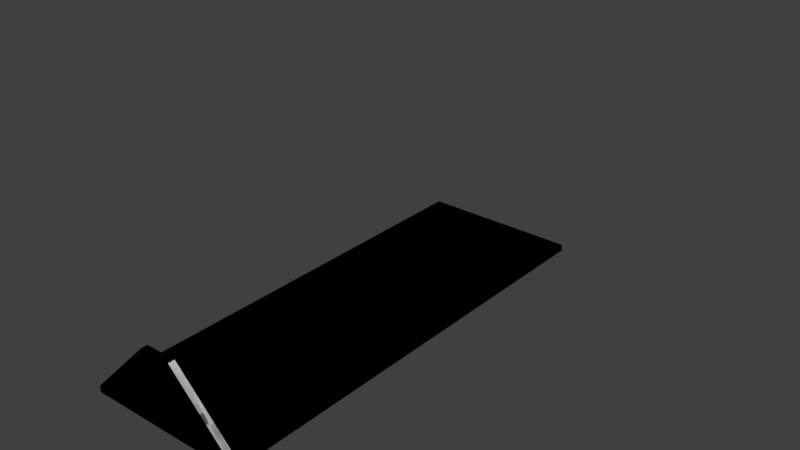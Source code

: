 # Source: boxloader_pallet4.blend  (saved by Blender 2.78.0; exported with 4.5.12 LTS)
import bpy
from mathutils import Matrix  # noqa: F401  (used for matrix-valued properties, if any)

bpy.ops.wm.read_factory_settings(use_empty=True)
scene = bpy.context.scene
scene.name = 'Scene'

# ---- collections
col_collection_1 = bpy.data.collections.new('Collection 1'); scene.collection.children.link(col_collection_1)
col_collection_2 = bpy.data.collections.new('Collection 2'); scene.collection.children.link(col_collection_2)
col_collection_3 = bpy.data.collections.new('Collection 3'); scene.collection.children.link(col_collection_3)
col_collection_4 = bpy.data.collections.new('Collection 4'); scene.collection.children.link(col_collection_4)
col_collection_5 = bpy.data.collections.new('Collection 5'); scene.collection.children.link(col_collection_5)
col_collection_6 = bpy.data.collections.new('Collection 6'); scene.collection.children.link(col_collection_6)
col_collection_7 = bpy.data.collections.new('Collection 7'); scene.collection.children.link(col_collection_7)

# ---- materials (node trees are filled in below, after node groups)
mat_material = bpy.data.materials.new('Material')
mat_material.alpha_threshold = 0.0
mat_material.use_transparent_shadow = False
mat_material.roughness = 0.5
mat_material_001 = bpy.data.materials.new('Material.001')
mat_material_001.alpha_threshold = 0.0
mat_material_001.use_transparent_shadow = False
mat_material_001.roughness = 0.5
mat_material_002 = bpy.data.materials.new('Material.002')
mat_material_002.alpha_threshold = 0.0
mat_material_002.use_transparent_shadow = False
mat_material_002.roughness = 0.5

# ---- material node trees

# ---- world
world_world = bpy.data.worlds.new('World'); scene.world = world_world
world_world.color = (0.05088, 0.05088, 0.05088)
world_world.use_sun_shadow = False
world_world.sun_shadow_jitter_overblur = 0.0
world_world.cycles.sampling_method = 'MANUAL'

# ---- meshes
me_cube = bpy.data.meshes.new('Cube')
me_cube.from_pydata([(1.25, 4.0, -1.004), (1.25, 4.0, -0.9), (1.25, -3.0, -1.0), (1.25, -3.0, -0.9), (-1.25, 4.0, -1.004), (-1.25, 4.0, -0.9), (-1.25, -3.0, -1.0), (-1.25, -3.0, -0.9), (1.25, -3.1, -0.9), (1.25, -3.1, -1.0), (-1.25, -3.1, -1.0), (-1.25, -3.1, -0.9), (-0.25, -3.1, 0.1), (0.25, -3.1, 0.1), (-0.25, -3.0, 0.1), (0.25, -3.0, 0.1)], [], [(0, 1, 3, 2), (13, 15, 14, 12), (6, 7, 5, 4), (4, 5, 1, 0), (2, 6, 4, 0), (7, 3, 1, 5), (3, 15, 13, 8), (2, 3, 8, 9), (7, 6, 10, 11), (6, 2, 9, 10), (12, 11, 8, 13), (3, 7, 14, 15), (12, 14, 7, 11), (9, 8, 11, 10)])
_uv = me_cube.uv_layers.new(name='UVMap')
_uv.uv.foreach_set('vector', [0.0, 0.4, 0.0, 3.0, 5.0, 3.0, 5.0, 0.5, 1.788e-07, 0.08333, 1.788e-07, -2.384e-07, 1.0, 0.0, 1.0, 0.08333, 0.0, 0.5, 0.0, 3.0, -5.0, 3.0, -5.0, 0.4, 0.0, 0.4, 0.0, 3.0, -5.0, 3.0, -5.0, 0.4, 0.0, 0.0, 5.0, 0.0, 5.0, -5.0, 0.0, -5.0, 0.0, 0.0, -5.0, 0.0, -5.0, -5.0, 0.0, -5.0, 0.0, 0.0, -2.384e-07, 25.0, 0.08333, 25.0, 0.08333, 0.0, 0.0, 0.5, 0.0, 3.0, 0.08333, 3.0, 0.08333, 0.5, 0.0, 0.0, 0.0, -2.5, 0.08333, -2.5, 0.08333, 0.0, 0.0, 0.0, -5.0, 0.0, -5.0, 0.08333, 0.0, 0.08333, 1.0, 0.0, 3.0, -25.0, -2.0, -25.0, 1.788e-07, 0.0, 0.0, 0.0, 5.0, 0.0, 3.0, 25.0, 2.0, 25.0, 0.08333, 0.0, 0.0, 0.0, 0.0, -25.0, 0.08333, -25.0, 0.0, 0.5, 0.0, 3.0, 5.0, 3.0, 5.0, 0.5])
me_cube.materials.append(mat_material)
me_cube.use_remesh_preserve_volume = False
me_cube.use_remesh_preserve_attributes = False
me_cube.use_mirror_vertex_groups = False
me_cube.update()
me_cube_001 = bpy.data.meshes.new('Cube.001')
me_cube_001.from_pydata([(1.25, 4.0, -1.004), (1.25, 4.0, -0.9), (1.25, -3.0, -1.0), (1.25, -3.0, -0.9), (-1.25, 4.0, -1.004), (-1.25, 4.0, -0.9), (-1.25, -3.0, -1.0), (-1.25, -3.0, -0.9), (1.25, -3.1, -0.9), (1.25, -3.1, -1.0), (-1.25, -3.1, -1.0), (-1.25, -3.1, -0.9), (-0.25, -3.1, 0.1), (0.25, -3.1, 0.1), (-0.25, -3.0, 0.1), (0.25, -3.0, 0.1)], [], [(1, 2, 0), (15, 12, 13), (6, 5, 4), (5, 0, 4), (6, 0, 2), (3, 5, 7), (15, 8, 3), (3, 9, 2), (6, 11, 7), (2, 10, 6), (11, 13, 12), (7, 15, 3), (14, 11, 12), (8, 10, 9), (1, 3, 2), (15, 14, 12), (6, 7, 5), (5, 1, 0), (6, 4, 0), (3, 1, 5), (15, 13, 8), (3, 8, 9), (6, 10, 11), (2, 9, 10), (11, 8, 13), (7, 14, 15), (14, 7, 11), (8, 11, 10)])
me_cube_001.use_remesh_preserve_volume = False
me_cube_001.use_remesh_preserve_attributes = False
me_cube_001.use_mirror_vertex_groups = False
me_cube_001.update()
me_cube_002 = bpy.data.meshes.new('Cube.002')
me_cube_002.from_pydata([(1.25, 4.0, -1.004), (1.25, 4.0, -0.9), (1.25, -3.0, -1.0), (1.25, -3.0, -0.9), (-1.25, 4.0, -1.004), (-1.25, 4.0, -0.9), (-1.25, -3.0, -1.0), (-1.25, -3.0, -0.9), (1.25, -3.1, -0.9), (1.25, -3.1, -1.0), (-1.25, -3.1, -1.0), (-1.25, -3.1, -0.9), (-0.25, -3.1, 0.1), (0.25, -3.1, 0.1), (-0.25, -3.0, 0.1), (0.25, -3.0, 0.1)], [], [(0, 1, 3, 2), (13, 15, 14, 12), (6, 7, 5, 4), (4, 5, 1, 0), (2, 6, 4, 0), (7, 3, 1, 5), (3, 15, 13, 8), (2, 3, 8, 9), (7, 6, 10, 11), (6, 2, 9, 10), (12, 11, 8, 13), (3, 7, 14, 15), (12, 14, 7, 11), (9, 8, 11, 10)])
me_cube_002.use_remesh_preserve_volume = False
me_cube_002.use_remesh_preserve_attributes = False
me_cube_002.use_mirror_vertex_groups = False
me_cube_002.update()
me_cube_003 = bpy.data.meshes.new('Cube.003')
me_cube_003.from_pydata([(1.25, 4.0, -1.004), (1.25, 4.0, -0.9), (1.25, -3.0, -1.0), (1.25, -3.0, -0.9), (-1.25, 4.0, -1.004), (-1.25, 4.0, -0.9), (-1.25, -3.0, -1.0), (-1.25, -3.0, -0.9), (1.25, -3.1, -0.9), (1.25, -3.1, -1.0), (-1.25, -3.1, -1.0), (-1.25, -3.1, -0.9), (-0.25, -3.1, 0.1), (0.25, -3.1, 0.1), (-0.25, -3.0, 0.1), (0.25, -3.0, 0.1)], [], [(0, 1, 3, 2), (13, 15, 14, 12), (6, 7, 5, 4), (4, 5, 1, 0), (2, 6, 4, 0), (7, 3, 1, 5), (3, 15, 13, 8), (2, 3, 8, 9), (7, 6, 10, 11), (6, 2, 9, 10), (12, 11, 8, 13), (3, 7, 14, 15), (12, 14, 7, 11), (9, 8, 11, 10)])
me_cube_003.use_remesh_preserve_volume = False
me_cube_003.use_remesh_preserve_attributes = False
me_cube_003.use_mirror_vertex_groups = False
me_cube_003.update()
me_cube_004 = bpy.data.meshes.new('Cube.004')
me_cube_004.from_pydata([(1.25, 4.0, -1.004), (1.25, 4.0, -0.9), (1.25, -3.0, -1.0), (1.25, -3.0, -0.9), (-1.25, 4.0, -1.004), (-1.25, 4.0, -0.9), (-1.25, -3.0, -1.0), (-1.25, -3.0, -0.9), (1.25, -3.1, -0.9), (1.25, -3.1, -1.0), (-1.25, -3.1, -1.0), (-1.25, -3.1, -0.9), (-0.25, -3.1, 0.1), (0.25, -3.1, 0.1), (-0.25, -3.0, 0.1), (0.25, -3.0, 0.1)], [], [(0, 1, 3, 2), (13, 15, 14, 12), (6, 7, 5, 4), (4, 5, 1, 0), (2, 6, 4, 0), (7, 3, 1, 5), (3, 15, 13, 8), (2, 3, 8, 9), (7, 6, 10, 11), (6, 2, 9, 10), (12, 11, 8, 13), (3, 7, 14, 15), (12, 14, 7, 11), (9, 8, 11, 10)])
me_cube_004.materials.append(mat_material_001)
me_cube_004.use_remesh_preserve_volume = False
me_cube_004.use_remesh_preserve_attributes = False
me_cube_004.use_mirror_vertex_groups = False
me_cube_004.update()
me_cube_005 = bpy.data.meshes.new('Cube.005')
me_cube_005.from_pydata([(1.25, 4.0, -0.9), (1.25, -3.0, -0.9), (-1.25, 4.0, -0.9), (-1.25, -3.0, -0.9)], [], [(3, 1, 0, 2)])
me_cube_005.materials.append(mat_material_002)
me_cube_005.use_remesh_preserve_volume = False
me_cube_005.use_remesh_preserve_attributes = False
me_cube_005.use_mirror_vertex_groups = False
me_cube_005.update()
me_cube_006 = bpy.data.meshes.new('Cube.006')
me_cube_006.from_pydata([(1.45, -2.9, 1.6), (-1.25, 3.0, -0.9), (1.25, 3.0, -0.9), (1.25, -3.0, -0.9), (-1.25, -3.0, -0.9), (-1.45, 4.0, -0.9), (0.0, 6.0, -1.5)], [(5, 6)], [])
me_cube_006.use_remesh_preserve_volume = False
me_cube_006.use_remesh_preserve_attributes = False
me_cube_006.use_mirror_vertex_groups = False
me_cube_006.update()

# ---- objects
ob_cube = bpy.data.objects.new('Cube', me_cube)
ob_cube_001 = bpy.data.objects.new('Cube.001', me_cube_001)
ob_cube_002 = bpy.data.objects.new('Cube.002', me_cube_002)
ob_cube_003 = bpy.data.objects.new('Cube.003', me_cube_003)
ob_cube_004 = bpy.data.objects.new('Cube.004', me_cube_004)
ob_cube_005 = bpy.data.objects.new('Cube.005', me_cube_005)
ob_cube_006 = bpy.data.objects.new('Cube.006', me_cube_006)

# ---- transforms, parenting, visibility, modifiers, constraints
ob_cube.location = (0.0, 0.0, 0.0)
ob_cube.lineart.crease_threshold = 0.0
ob_cube_001.location = (0.0, 0.0, 0.0)
ob_cube_001.lineart.crease_threshold = 0.0
ob_cube_002.location = (0.0, 0.0, 0.0)
ob_cube_002.lineart.crease_threshold = 0.0
_vg = ob_cube_002.vertex_groups.new(name='Component0')
_vg = ob_cube_002.vertex_groups.new(name='Component1')
ob_cube_003.location = (0.0, 0.0, 0.0)
ob_cube_003.lineart.crease_threshold = 0.0
_vg = ob_cube_003.vertex_groups.new(name='Component0')
_vg = ob_cube_003.vertex_groups.new(name='Component1')
ob_cube_004.location = (0.0, 0.0, 0.0)
ob_cube_004.lineart.crease_threshold = 0.0
_vg = ob_cube_004.vertex_groups.new(name='Component0')
_vg = ob_cube_004.vertex_groups.new(name='Component1')
ob_cube_005.location = (0.0, 0.0, 0.0)
ob_cube_005.lineart.crease_threshold = 0.0
_vg = ob_cube_005.vertex_groups.new(name='Component0')
_vg = ob_cube_005.vertex_groups.new(name='Component1')
ob_cube_006.location = (0.0, 0.0, 0.0)
ob_cube_006.lineart.crease_threshold = 0.0
_vg = ob_cube_006.vertex_groups.new(name='BBox_Base1')
_vg = ob_cube_006.vertex_groups.new(name='BBox_Corner')
_vg = ob_cube_006.vertex_groups.new(name='SlingLoadCargo1')
_vg = ob_cube_006.vertex_groups.new(name='SlingLoadCargo2')
_vg = ob_cube_006.vertex_groups.new(name='SlingLoadCargo3')
_vg = ob_cube_006.vertex_groups.new(name='SlingLoadCargo4')
_vg = ob_cube_006.vertex_groups.new(name='BBox_Exit')

# ---- collection membership
col_collection_1.objects.link(ob_cube)
col_collection_2.objects.link(ob_cube_001)
col_collection_3.objects.link(ob_cube_002)
col_collection_4.objects.link(ob_cube_003)
col_collection_5.objects.link(ob_cube_004)
col_collection_6.objects.link(ob_cube_005)
col_collection_7.objects.link(ob_cube_006)

# ---- scene / render settings (as saved in the file)
scene.frame_start = 1; scene.frame_end = 250; scene.frame_set(1)
scene.render.engine = 'BLENDER_EEVEE_NEXT'
scene.render.resolution_percentage = 50
scene.render.dither_intensity = 0.0
scene.cycles.use_denoising = False
scene.cycles.samples = 128
scene.cycles.sampling_pattern = 'TABULATED_SOBOL'
scene.cycles.light_sampling_threshold = 0.0
scene.cycles.use_adaptive_sampling = False
scene.cycles.use_light_tree = False
scene.cycles.blur_glossy = 0.0
scene.cycles.sample_clamp_indirect = 0.0
scene.view_settings.view_transform = 'Standard'
bpy.context.view_layer.update()

# ---- added for rendering (the .blend has no active camera and no usable light): camera, sun
cam_auto = bpy.data.cameras.new('AutoCamera')
cam_auto.lens = 50.0
cam_auto.sensor_width = 36.0
cam_auto.clip_end = 1000.0
ob_auto_camera = bpy.data.objects.new('AutoCamera', cam_auto)
scene.collection.objects.link(ob_auto_camera)
ob_auto_camera.location = (9.29056, -9.69868, 7.48245)
ob_auto_camera.rotation_euler = (1.09748, -7.21219e-08, 0.694738)
scene.camera = ob_auto_camera
light_auto_sun = bpy.data.lights.new('AutoSun', 'SUN')
light_auto_sun.energy = 3.0
light_auto_sun.angle = 0.0523599
ob_auto_sun = bpy.data.objects.new('AutoSun', light_auto_sun)
scene.collection.objects.link(ob_auto_sun)
ob_auto_sun.rotation_euler = (0.872665, 0.174533, 0.523599)
bpy.context.view_layer.update()

